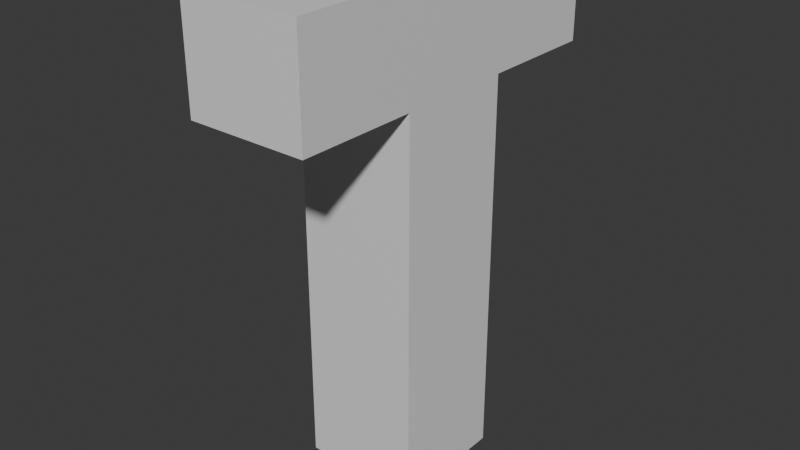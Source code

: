 # Source: HoloT.blend  (saved by Blender 4.0.36; exported with 4.5.12 LTS)
import bpy
from mathutils import Matrix  # noqa: F401  (used for matrix-valued properties, if any)

bpy.ops.wm.read_factory_settings(use_empty=True)
scene = bpy.context.scene
scene.name = 'Scene'

# ---- collections
col_collection = bpy.data.collections.new('Collection'); scene.collection.children.link(col_collection)

# ---- materials (node trees are filled in below, after node groups)
mat_material = bpy.data.materials.new('Material')
mat_material.alpha_threshold = 0.0
mat_material.use_transparent_shadow = False
mat_material.roughness = 0.5
mat_material.line_color = (0.0, 0.0, 0.0, 1.0)

# ---- material node trees
mat_material.use_nodes = True; mat_material.node_tree.nodes.clear()
_N = mat_material.node_tree.nodes; _L = mat_material.node_tree.links
n0 = _N.new('ShaderNodeOutputMaterial'); n0.name = 'Material Output'; n0.location = (300, 300)
n1 = _N.new('ShaderNodeBsdfPrincipled'); n1.name = 'Principled BSDF'; n1.location = (10, 300)
n1.inputs[3].default_value = 1.45
_L.new(n1.outputs[0], n0.inputs[0])
n0.is_active_output = True

# ---- world
world_world = bpy.data.worlds.new('World'); scene.world = world_world
world_world.use_nodes = True; world_world.node_tree.nodes.clear()
_N = world_world.node_tree.nodes; _L = world_world.node_tree.links
n0 = _N.new('ShaderNodeOutputWorld'); n0.name = 'World Output'; n0.location = (300, 300)
n1 = _N.new('ShaderNodeBackground'); n1.name = 'Background'; n1.location = (10, 300)
n1.inputs[0].default_value = (0.05088, 0.05088, 0.05088, 1.0)
_L.new(n1.outputs[0], n0.inputs[0])
n0.is_active_output = True
world_world.color = (0.05088, 0.05088, 0.05088)
world_world.use_sun_shadow = False
world_world.sun_shadow_jitter_overblur = 0.0

# ---- meshes
me_cube = bpy.data.meshes.new('Cube')
me_cube.from_pydata([(0.1, 0.9714, -0.1), (0.1, 0.9714, 0.1), (-0.1, 0.9714, -0.1), (-0.1, 0.9714, 0.1), (-0.1, 1.621, 0.1), (0.1, 1.621, -0.1), (-0.1, 1.621, -0.1), (0.1, 1.621, 0.1), (-0.1, 1.621, 0.3), (-0.1, 1.796, -0.3), (0.1, 1.796, -0.3), (0.1, 1.621, -0.3), (-0.1, 1.621, -0.3), (0.1, 1.621, 0.3), (-0.1, 1.796, 0.3), (0.1, 1.796, 0.3)], [], [(4, 7, 13, 8), (4, 6, 2, 3), (5, 6, 12, 11), (7, 5, 11, 13), (3, 2, 0, 1), (1, 0, 5, 7), (3, 1, 7, 4), (6, 4, 8, 12), (0, 2, 6, 5), (11, 12, 9, 10), (14, 15, 10, 9), (13, 11, 10, 15), (9, 12, 8, 14), (8, 13, 15, 14)])
_uv = me_cube.uv_layers.new(name='UVMap')
_uv.uv.foreach_set('vector', [0.125, 0.625, 0.375, 0.625, 0.375, 0.625, 0.125, 0.625, 0.375, 0.125, 0.625, 0.125, 0.625, 0.25, 0.375, 0.25, 0.625, 0.625, 0.875, 0.625, 0.875, 0.625, 0.625, 0.625, 0.375, 0.625, 0.625, 0.625, 0.625, 0.625, 0.375, 0.625, 0.375, 0.25, 0.625, 0.25, 0.625, 0.5, 0.375, 0.5, 0.375, 0.5, 0.625, 0.5, 0.625, 0.625, 0.375, 0.625, 0.125, 0.5, 0.375, 0.5, 0.375, 0.625, 0.125, 0.625, 0.625, 0.125, 0.375, 0.125, 0.375, 0.125, 0.625, 0.125, 0.625, 0.5, 0.875, 0.5, 0.875, 0.625, 0.625, 0.625, 0.625, 0.625, 0.875, 0.625, 0.875, 0.75, 0.625, 0.75, 0.125, 0.6875, 0.375, 0.6875, 0.375, 0.75, 0.125, 0.75, 0.375, 0.625, 0.625, 0.625, 0.375, 0.75, 0.375, 0.6875, 0.625, 0.0, 0.625, 0.125, 0.375, 0.125, 0.5, 0.0625, 0.125, 0.625, 0.375, 0.625, 0.375, 0.6875, 0.125, 0.6875])
me_cube.materials.append(mat_material)
me_cube.use_mirror_vertex_groups = False
me_cube.update()

# ---- objects
ob_cube = bpy.data.objects.new('Cube', me_cube)

# ---- transforms, parenting, visibility, modifiers, constraints
ob_cube.location = (0.0, 0.0, 0.0)
ob_cube.rotation_euler = (1.571, 0.0, 0.0)
ob_cube.lock_rotations_4d = False
ob_cube.empty_display_type = 'ARROWS'
ob_cube.lineart.crease_threshold = 0.0

# ---- collection membership
col_collection.objects.link(ob_cube)

# ---- scene / render settings (as saved in the file)
scene.frame_start = 1; scene.frame_end = 250; scene.frame_set(1)
scene.render.engine = 'BLENDER_EEVEE_NEXT'
scene.cycles.sampling_pattern = 'TABULATED_SOBOL'
bpy.context.view_layer.update()

# ---- added for rendering (the .blend has no active camera and no usable light): camera, sun
cam_auto = bpy.data.cameras.new('AutoCamera')
cam_auto.lens = 50.0
cam_auto.sensor_width = 36.0
cam_auto.clip_end = 1000.0
ob_auto_camera = bpy.data.objects.new('AutoCamera', cam_auto)
scene.collection.objects.link(ob_auto_camera)
ob_auto_camera.location = (0.9618, -1.15416, 2.15337)
ob_auto_camera.rotation_euler = (1.09748, -7.21219e-08, 0.694738)
scene.camera = ob_auto_camera
light_auto_sun = bpy.data.lights.new('AutoSun', 'SUN')
light_auto_sun.energy = 3.0
light_auto_sun.angle = 0.0523599
ob_auto_sun = bpy.data.objects.new('AutoSun', light_auto_sun)
scene.collection.objects.link(ob_auto_sun)
ob_auto_sun.rotation_euler = (0.872665, 0.174533, 0.523599)
bpy.context.view_layer.update()

